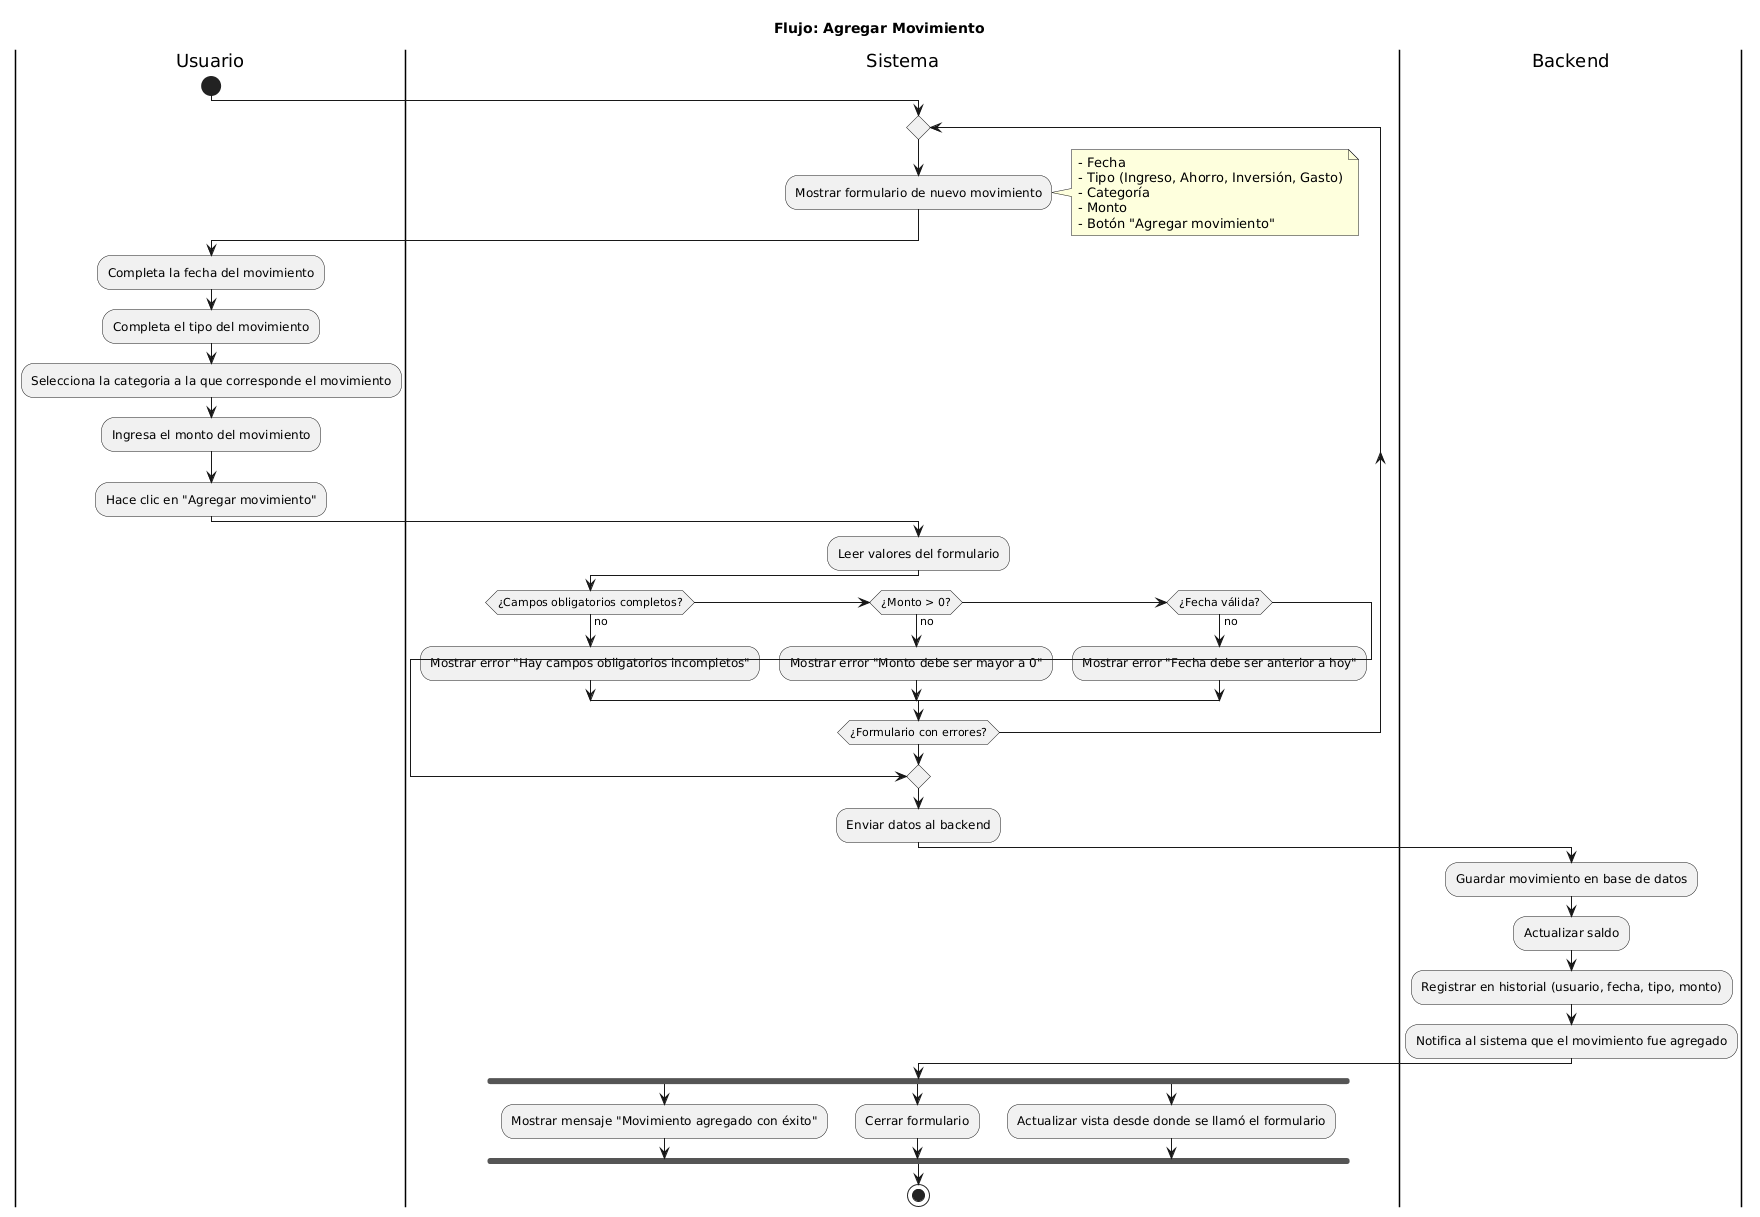

The diagram above was rendered by PlantUML. Its source (embedded in the PNG):
@startuml
title Flujo: Agregar Movimiento

|Usuario|
start

  |Sistema|
   repeat
  :Mostrar formulario de nuevo movimiento;
  note right
    - Fecha 
    - Tipo (Ingreso, Ahorro, Inversión, Gasto)
    - Categoría 
    - Monto
    - Botón "Agregar movimiento"
  end note

  |Usuario|
  :Completa la fecha del movimiento;
  :Completa el tipo del movimiento;
  :Selecciona la categoria a la que corresponde el movimiento;
  :Ingresa el monto del movimiento;
  :Hace clic en "Agregar movimiento";

  |Sistema|
  :Leer valores del formulario;

  if (¿Campos obligatorios completos?) then (no)
    :Mostrar error "Hay campos obligatorios incompletos";
  elseif (¿Monto > 0?) then (no)
    :Mostrar error "Monto debe ser mayor a 0";
  elseif (¿Fecha válida?) then (no)
    :Mostrar error "Fecha debe ser anterior a hoy";
  else
    break
  endif

repeat while (¿Formulario con errores?)
:Enviar datos al backend;

|Backend|
:Guardar movimiento en base de datos;
:Actualizar saldo;
:Registrar en historial (usuario, fecha, tipo, monto);
:Notifica al sistema que el movimiento fue agregado;

|Sistema|
fork
  :Mostrar mensaje "Movimiento agregado con éxito";
fork again
  :Cerrar formulario;
fork again
:Actualizar vista desde donde se llamó el formulario;
end fork
stop
@enduml